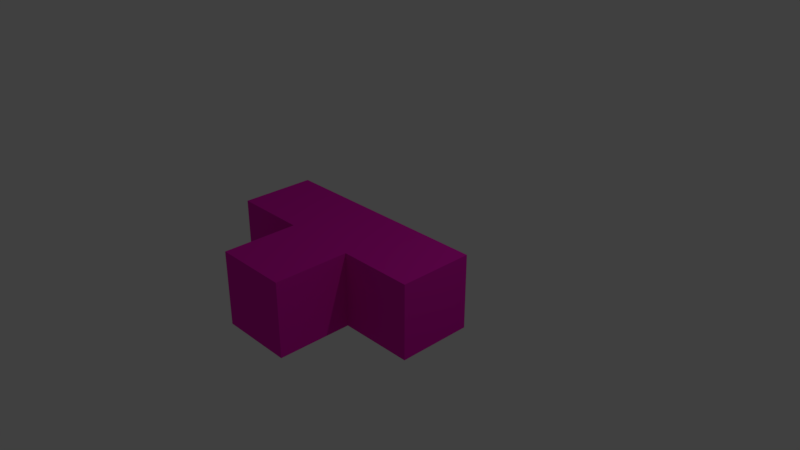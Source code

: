 # Source: T.blend  (saved by Blender 2.78.0; exported with 4.5.12 LTS)
import bpy
from mathutils import Matrix  # noqa: F401  (used for matrix-valued properties, if any)

bpy.ops.wm.read_factory_settings(use_empty=True)
scene = bpy.context.scene
scene.name = 'Scene'

# ---- collections
col_collection_1 = bpy.data.collections.new('Collection 1'); scene.collection.children.link(col_collection_1)

# ---- materials (node trees are filled in below, after node groups)
mat_t = bpy.data.materials.new('T')
mat_t.alpha_threshold = 0.0
mat_t.use_transparent_shadow = False
mat_t.diffuse_color = (0.8, 0.01033, 0.4765, 1.0)
mat_t.roughness = 0.5
mat_t.line_color = (0.0, 0.0, 0.0, 1.0)

# ---- material node trees

# ---- world
world_world = bpy.data.worlds.new('World'); scene.world = world_world
world_world.color = (0.05088, 0.05088, 0.05088)
world_world.use_sun_shadow = False
world_world.sun_shadow_jitter_overblur = 0.0
world_world.cycles.sampling_method = 'MANUAL'

# ---- cameras
cam_camera = bpy.data.cameras.new('Camera')
cam_camera.clip_end = 100.0
cam_camera.lens = 35.0
cam_camera.sensor_width = 32.0
cam_camera.sensor_height = 18.0
cam_camera.ortho_scale = 7.314
cam_camera.dof.focus_distance = 0.0
cam_camera.dof.aperture_fstop = 128.0

# ---- lights
light_lamp = bpy.data.lights.new('Lamp', 'POINT')
light_lamp.transmission_factor = 0.0
light_lamp.cutoff_distance = 30.0
light_lamp.energy = 100.0
light_lamp.shadow_buffer_clip_start = 1.001
light_lamp.shadow_soft_size = 0.1
light_lamp.shadow_maximum_resolution = 0.006
light_lamp.use_absolute_resolution = True

# ---- meshes
me_cube = bpy.data.meshes.new('Cube')
me_cube.from_pydata([(2.0, -4.172e-07, 5.96e-08), (2.0, -1.0, 5.96e-08), (1.0, -1.0, 5.96e-08), (1.0, -2.384e-07, 5.96e-08), (2.0, -6.557e-07, 1.0), (2.0, -1.0, 1.0), (1.0, -1.0, 1.0), (1.0, -3.576e-07, 1.0), (-2.384e-07, -1.0, 0.0), (0.0, 0.0, 0.0), (-4.768e-07, -1.0, 1.0), (-2.384e-07, -1.192e-07, 1.0), (3.0, -7.153e-07, 1.192e-07), (3.0, -1.0, 1.192e-07), (3.0, -9.537e-07, 1.0), (3.0, -1.0, 1.0), (2.0, -2.0, 0.0), (1.0, -2.0, 0.0), (2.0, -2.0, 1.0), (1.0, -2.0, 1.0)], [], [(0, 1, 2, 3), (4, 7, 6, 5), (1, 0, 12, 13), (2, 1, 16, 17), (6, 7, 11, 10), (4, 0, 3, 7), (8, 10, 11, 9), (7, 3, 9, 11), (3, 2, 8, 9), (2, 6, 10, 8), (12, 14, 15, 13), (4, 5, 15, 14), (5, 1, 13, 15), (0, 4, 14, 12), (16, 18, 19, 17), (5, 6, 19, 18), (6, 2, 17, 19), (1, 5, 18, 16)])
me_cube.materials.append(mat_t)
me_cube.use_remesh_preserve_volume = False
me_cube.use_remesh_preserve_attributes = False
me_cube.use_mirror_vertex_groups = False
me_cube.update()

# ---- objects
ob_t = bpy.data.objects.new('T', me_cube)
ob_lamp = bpy.data.objects.new('Lamp', light_lamp)
ob_camera = bpy.data.objects.new('Camera', cam_camera)

# ---- transforms, parenting, visibility, modifiers, constraints
ob_t.location = (-1.5, 0.2, -0.5)
ob_t.lock_rotations_4d = False
ob_t.empty_display_type = 'ARROWS'
ob_t.lineart.crease_threshold = 0.0
ob_lamp.location = (4.076, 1.005, 5.904)
ob_lamp.rotation_euler = (0.6503, 0.05522, 1.866)
ob_lamp.lock_rotations_4d = False
ob_lamp.empty_display_type = 'ARROWS'
ob_lamp.color = (0.0, 0.0, 0.0, 0.0)
ob_lamp.lineart.crease_threshold = 0.0
ob_camera.location = (7.481, -6.508, 5.344)
ob_camera.rotation_euler = (1.109, 0.0, 0.8149)
ob_camera.lock_rotations_4d = False
ob_camera.empty_display_type = 'ARROWS'
ob_camera.color = (0.0, 0.0, 0.0, 0.0)
ob_camera.display_type = 'WIRE'
ob_camera.lineart.crease_threshold = 0.0

# ---- collection membership
col_collection_1.objects.link(ob_t)
col_collection_1.objects.link(ob_lamp)
col_collection_1.objects.link(ob_camera)

# ---- scene / render settings (as saved in the file)
scene.camera = ob_camera
scene.frame_start = 1; scene.frame_end = 250; scene.frame_set(1)
scene.render.engine = 'BLENDER_EEVEE_NEXT'
scene.render.resolution_percentage = 50
scene.render.dither_intensity = 0.0
scene.cycles.use_denoising = False
scene.cycles.samples = 128
scene.cycles.sampling_pattern = 'TABULATED_SOBOL'
scene.cycles.light_sampling_threshold = 0.0
scene.cycles.use_adaptive_sampling = False
scene.cycles.use_light_tree = False
scene.cycles.blur_glossy = 0.0
scene.cycles.sample_clamp_indirect = 0.0
scene.view_settings.view_transform = 'Standard'
bpy.context.view_layer.update()
